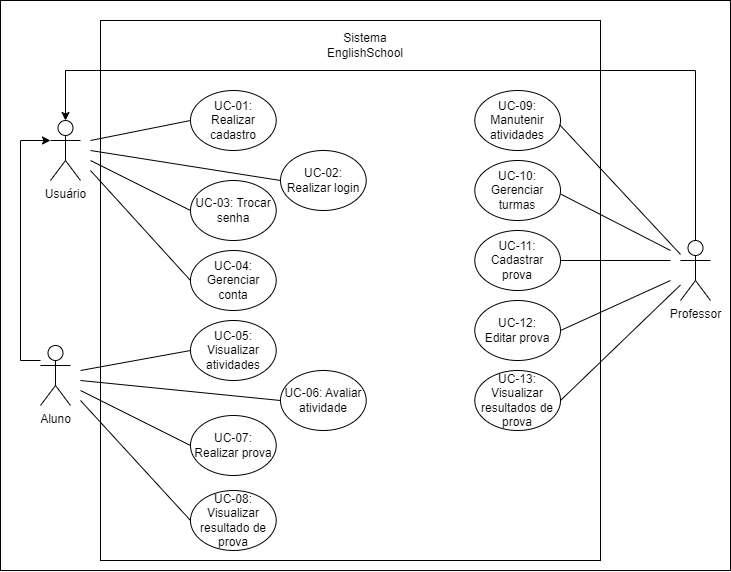

The diagram above was exported from draw.io. Its source (the exported page's mxGraphModel, read from the mxfile embedded in the PNG):
<mxGraphModel dx="1128" dy="564" grid="1" gridSize="10" guides="1" tooltips="1" connect="1" arrows="1" fold="1" page="1" pageScale="1" pageWidth="1100" pageHeight="850" background="none" math="0" shadow="0">
  <root>
    <mxCell id="0" />
    <mxCell id="1" parent="0" />
    <mxCell id="G_OJlCz1gtCCsmuBDtbi-55" value="" style="rounded=0;whiteSpace=wrap;html=1;" vertex="1" parent="1">
      <mxGeometry x="120" y="30" width="730" height="570" as="geometry" />
    </mxCell>
    <mxCell id="G_OJlCz1gtCCsmuBDtbi-11" value="" style="rounded=0;whiteSpace=wrap;html=1;" vertex="1" parent="1">
      <mxGeometry x="220" y="50" width="500" height="540" as="geometry" />
    </mxCell>
    <mxCell id="G_OJlCz1gtCCsmuBDtbi-1" value="Usuário" style="shape=umlActor;verticalLabelPosition=bottom;verticalAlign=top;html=1;outlineConnect=0;" vertex="1" parent="1">
      <mxGeometry x="170" y="150" width="30" height="60" as="geometry" />
    </mxCell>
    <mxCell id="G_OJlCz1gtCCsmuBDtbi-13" style="edgeStyle=orthogonalEdgeStyle;rounded=0;orthogonalLoop=1;jettySize=auto;html=1;" edge="1" parent="1" source="G_OJlCz1gtCCsmuBDtbi-2" target="G_OJlCz1gtCCsmuBDtbi-1">
      <mxGeometry relative="1" as="geometry">
        <Array as="points">
          <mxPoint x="140" y="390" />
          <mxPoint x="140" y="170" />
        </Array>
      </mxGeometry>
    </mxCell>
    <mxCell id="G_OJlCz1gtCCsmuBDtbi-2" value="Aluno" style="shape=umlActor;verticalLabelPosition=bottom;verticalAlign=top;html=1;outlineConnect=0;" vertex="1" parent="1">
      <mxGeometry x="160" y="375" width="30" height="60" as="geometry" />
    </mxCell>
    <mxCell id="G_OJlCz1gtCCsmuBDtbi-7" value="UC-01: Realizar cadastro" style="ellipse;whiteSpace=wrap;html=1;" vertex="1" parent="1">
      <mxGeometry x="310" y="120" width="85.71" height="60" as="geometry" />
    </mxCell>
    <mxCell id="G_OJlCz1gtCCsmuBDtbi-9" value="UC-02: Realizar login" style="ellipse;whiteSpace=wrap;html=1;" vertex="1" parent="1">
      <mxGeometry x="400" y="180" width="85.71" height="60" as="geometry" />
    </mxCell>
    <mxCell id="G_OJlCz1gtCCsmuBDtbi-16" value="" style="endArrow=none;html=1;rounded=0;entryX=0;entryY=0.5;entryDx=0;entryDy=0;" edge="1" parent="1" target="G_OJlCz1gtCCsmuBDtbi-9">
      <mxGeometry width="50" height="50" relative="1" as="geometry">
        <mxPoint x="210" y="180" as="sourcePoint" />
        <mxPoint x="380" y="270" as="targetPoint" />
      </mxGeometry>
    </mxCell>
    <mxCell id="G_OJlCz1gtCCsmuBDtbi-17" value="" style="endArrow=none;html=1;rounded=0;entryX=0;entryY=0.5;entryDx=0;entryDy=0;" edge="1" parent="1" target="G_OJlCz1gtCCsmuBDtbi-7">
      <mxGeometry width="50" height="50" relative="1" as="geometry">
        <mxPoint x="210" y="170" as="sourcePoint" />
        <mxPoint x="320" y="180" as="targetPoint" />
      </mxGeometry>
    </mxCell>
    <mxCell id="G_OJlCz1gtCCsmuBDtbi-18" value="UC-03: Trocar senha" style="ellipse;whiteSpace=wrap;html=1;" vertex="1" parent="1">
      <mxGeometry x="310" y="210" width="85.71" height="60" as="geometry" />
    </mxCell>
    <mxCell id="G_OJlCz1gtCCsmuBDtbi-19" value="" style="endArrow=none;html=1;rounded=0;entryX=0;entryY=0.5;entryDx=0;entryDy=0;" edge="1" parent="1" target="G_OJlCz1gtCCsmuBDtbi-18">
      <mxGeometry width="50" height="50" relative="1" as="geometry">
        <mxPoint x="210" y="190" as="sourcePoint" />
        <mxPoint x="370" y="230" as="targetPoint" />
      </mxGeometry>
    </mxCell>
    <mxCell id="G_OJlCz1gtCCsmuBDtbi-24" value="UC-05: Visualizar atividades" style="ellipse;whiteSpace=wrap;html=1;" vertex="1" parent="1">
      <mxGeometry x="310" y="350" width="85.71" height="60" as="geometry" />
    </mxCell>
    <mxCell id="G_OJlCz1gtCCsmuBDtbi-25" value="UC-06: Avaliar atividade" style="ellipse;whiteSpace=wrap;html=1;" vertex="1" parent="1">
      <mxGeometry x="400" y="400" width="85.71" height="60" as="geometry" />
    </mxCell>
    <mxCell id="G_OJlCz1gtCCsmuBDtbi-26" value="" style="endArrow=none;html=1;rounded=0;entryX=0;entryY=0.5;entryDx=0;entryDy=0;" edge="1" parent="1" target="G_OJlCz1gtCCsmuBDtbi-24">
      <mxGeometry width="50" height="50" relative="1" as="geometry">
        <mxPoint x="200" y="400" as="sourcePoint" />
        <mxPoint x="290" y="380" as="targetPoint" />
      </mxGeometry>
    </mxCell>
    <mxCell id="G_OJlCz1gtCCsmuBDtbi-27" value="" style="endArrow=none;html=1;rounded=0;entryX=0;entryY=0.5;entryDx=0;entryDy=0;" edge="1" parent="1" target="G_OJlCz1gtCCsmuBDtbi-25">
      <mxGeometry width="50" height="50" relative="1" as="geometry">
        <mxPoint x="200" y="410" as="sourcePoint" />
        <mxPoint x="284" y="425" as="targetPoint" />
      </mxGeometry>
    </mxCell>
    <mxCell id="G_OJlCz1gtCCsmuBDtbi-30" value="UC-09: Manutenir atividades" style="ellipse;whiteSpace=wrap;html=1;" vertex="1" parent="1">
      <mxGeometry x="594.29" y="120" width="85.71" height="60" as="geometry" />
    </mxCell>
    <mxCell id="G_OJlCz1gtCCsmuBDtbi-31" value="UC-10:&lt;div&gt;Gerenciar turmas&lt;/div&gt;" style="ellipse;whiteSpace=wrap;html=1;" vertex="1" parent="1">
      <mxGeometry x="594.29" y="190" width="85.71" height="60" as="geometry" />
    </mxCell>
    <mxCell id="G_OJlCz1gtCCsmuBDtbi-36" value="UC-04: Gerenciar conta" style="ellipse;whiteSpace=wrap;html=1;" vertex="1" parent="1">
      <mxGeometry x="310" y="280" width="85.71" height="60" as="geometry" />
    </mxCell>
    <mxCell id="G_OJlCz1gtCCsmuBDtbi-37" value="" style="endArrow=none;html=1;rounded=0;entryX=0;entryY=0.5;entryDx=0;entryDy=0;" edge="1" parent="1" target="G_OJlCz1gtCCsmuBDtbi-36">
      <mxGeometry width="50" height="50" relative="1" as="geometry">
        <mxPoint x="210" y="200" as="sourcePoint" />
        <mxPoint x="380" y="300" as="targetPoint" />
      </mxGeometry>
    </mxCell>
    <mxCell id="G_OJlCz1gtCCsmuBDtbi-38" value="UC-07: Realizar prova" style="ellipse;whiteSpace=wrap;html=1;" vertex="1" parent="1">
      <mxGeometry x="310" y="445" width="85.71" height="60" as="geometry" />
    </mxCell>
    <mxCell id="G_OJlCz1gtCCsmuBDtbi-39" value="" style="endArrow=none;html=1;rounded=0;entryX=0;entryY=0.5;entryDx=0;entryDy=0;" edge="1" parent="1" target="G_OJlCz1gtCCsmuBDtbi-38">
      <mxGeometry width="50" height="50" relative="1" as="geometry">
        <mxPoint x="200" y="420" as="sourcePoint" />
        <mxPoint x="310" y="485" as="targetPoint" />
      </mxGeometry>
    </mxCell>
    <mxCell id="G_OJlCz1gtCCsmuBDtbi-40" value="UC-11:&lt;div&gt;Cadastrar prova&lt;/div&gt;" style="ellipse;whiteSpace=wrap;html=1;" vertex="1" parent="1">
      <mxGeometry x="594.29" y="260" width="85.71" height="60" as="geometry" />
    </mxCell>
    <mxCell id="G_OJlCz1gtCCsmuBDtbi-41" value="UC-12:&lt;div&gt;Editar prova&lt;/div&gt;" style="ellipse;whiteSpace=wrap;html=1;" vertex="1" parent="1">
      <mxGeometry x="594.29" y="330" width="85.71" height="60" as="geometry" />
    </mxCell>
    <mxCell id="G_OJlCz1gtCCsmuBDtbi-44" value="UC-13:&lt;div&gt;Visualizar resultados de prova&lt;/div&gt;" style="ellipse;whiteSpace=wrap;html=1;" vertex="1" parent="1">
      <mxGeometry x="594.29" y="400" width="85.71" height="60" as="geometry" />
    </mxCell>
    <mxCell id="G_OJlCz1gtCCsmuBDtbi-46" value="Professor" style="shape=umlActor;verticalLabelPosition=bottom;verticalAlign=top;html=1;outlineConnect=0;" vertex="1" parent="1">
      <mxGeometry x="800" y="270" width="30" height="60" as="geometry" />
    </mxCell>
    <mxCell id="G_OJlCz1gtCCsmuBDtbi-49" value="" style="endArrow=none;html=1;rounded=0;entryX=1;entryY=0.5;entryDx=0;entryDy=0;" edge="1" parent="1" target="G_OJlCz1gtCCsmuBDtbi-40">
      <mxGeometry width="50" height="50" relative="1" as="geometry">
        <mxPoint x="790" y="290" as="sourcePoint" />
        <mxPoint x="690" y="235" as="targetPoint" />
      </mxGeometry>
    </mxCell>
    <mxCell id="G_OJlCz1gtCCsmuBDtbi-50" value="" style="endArrow=none;html=1;rounded=0;entryX=1;entryY=0.5;entryDx=0;entryDy=0;" edge="1" parent="1" target="G_OJlCz1gtCCsmuBDtbi-41">
      <mxGeometry width="50" height="50" relative="1" as="geometry">
        <mxPoint x="790" y="310" as="sourcePoint" />
        <mxPoint x="690" y="300" as="targetPoint" />
      </mxGeometry>
    </mxCell>
    <mxCell id="G_OJlCz1gtCCsmuBDtbi-52" value="" style="endArrow=none;html=1;rounded=0;entryX=1;entryY=0.5;entryDx=0;entryDy=0;" edge="1" parent="1" source="G_OJlCz1gtCCsmuBDtbi-46" target="G_OJlCz1gtCCsmuBDtbi-44">
      <mxGeometry width="50" height="50" relative="1" as="geometry">
        <mxPoint x="800" y="340" as="sourcePoint" />
        <mxPoint x="690" y="370" as="targetPoint" />
      </mxGeometry>
    </mxCell>
    <mxCell id="G_OJlCz1gtCCsmuBDtbi-53" style="edgeStyle=orthogonalEdgeStyle;rounded=0;orthogonalLoop=1;jettySize=auto;html=1;exitX=0.5;exitY=0;exitDx=0;exitDy=0;exitPerimeter=0;entryX=0.5;entryY=0;entryDx=0;entryDy=0;entryPerimeter=0;" edge="1" parent="1" source="G_OJlCz1gtCCsmuBDtbi-46" target="G_OJlCz1gtCCsmuBDtbi-1">
      <mxGeometry relative="1" as="geometry">
        <Array as="points">
          <mxPoint x="815" y="100" />
          <mxPoint x="185" y="100" />
        </Array>
      </mxGeometry>
    </mxCell>
    <mxCell id="G_OJlCz1gtCCsmuBDtbi-54" value="Sistema EnglishSchool" style="text;html=1;align=center;verticalAlign=middle;whiteSpace=wrap;rounded=0;" vertex="1" parent="1">
      <mxGeometry x="455" y="60" width="60" height="30" as="geometry" />
    </mxCell>
    <mxCell id="G_OJlCz1gtCCsmuBDtbi-57" value="" style="endArrow=none;html=1;rounded=0;entryX=1.006;entryY=0.562;entryDx=0;entryDy=0;entryPerimeter=0;" edge="1" parent="1" target="G_OJlCz1gtCCsmuBDtbi-31">
      <mxGeometry width="50" height="50" relative="1" as="geometry">
        <mxPoint x="790" y="280" as="sourcePoint" />
        <mxPoint x="690" y="220" as="targetPoint" />
      </mxGeometry>
    </mxCell>
    <mxCell id="G_OJlCz1gtCCsmuBDtbi-58" value="" style="endArrow=none;html=1;rounded=0;entryX=0.989;entryY=0.569;entryDx=0;entryDy=0;entryPerimeter=0;" edge="1" parent="1" source="G_OJlCz1gtCCsmuBDtbi-46" target="G_OJlCz1gtCCsmuBDtbi-30">
      <mxGeometry width="50" height="50" relative="1" as="geometry">
        <mxPoint x="640" y="270" as="sourcePoint" />
        <mxPoint x="690" y="220" as="targetPoint" />
      </mxGeometry>
    </mxCell>
    <mxCell id="G_OJlCz1gtCCsmuBDtbi-59" value="UC-08: Visualizar resultado de prova" style="ellipse;whiteSpace=wrap;html=1;" vertex="1" parent="1">
      <mxGeometry x="310" y="520" width="85.71" height="60" as="geometry" />
    </mxCell>
    <mxCell id="G_OJlCz1gtCCsmuBDtbi-60" value="" style="endArrow=none;html=1;rounded=0;exitX=0;exitY=0.5;exitDx=0;exitDy=0;" edge="1" parent="1" source="G_OJlCz1gtCCsmuBDtbi-59">
      <mxGeometry width="50" height="50" relative="1" as="geometry">
        <mxPoint x="440" y="500" as="sourcePoint" />
        <mxPoint x="200" y="430" as="targetPoint" />
      </mxGeometry>
    </mxCell>
  </root>
</mxGraphModel>